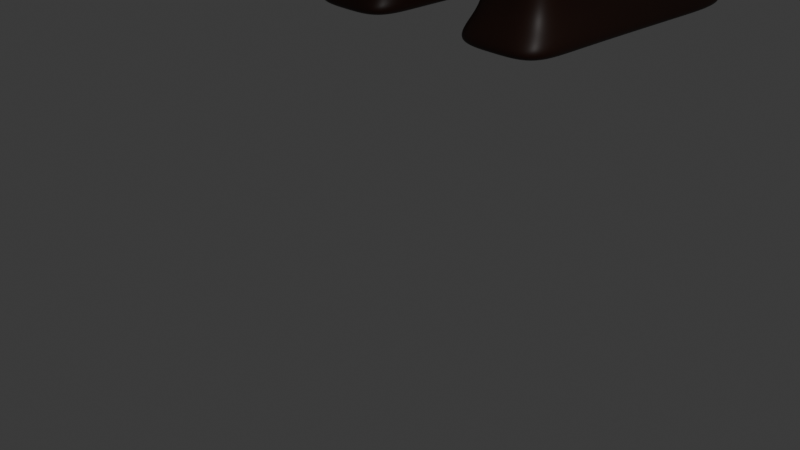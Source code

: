# Source: default_man_2.blend  (saved by Blender 5.2.45; exported with 4.5.12 LTS)
import bpy
from mathutils import Matrix  # noqa: F401  (used for matrix-valued properties, if any)

bpy.ops.wm.read_factory_settings(use_empty=True)
scene = bpy.context.scene
scene.name = 'Scene'

# ---- collections
col_collection = bpy.data.collections.new('Collection'); scene.collection.children.link(col_collection)

# ---- materials (node trees are filled in below, after node groups)
mat_material = bpy.data.materials.new('Material')
mat_material.alpha_threshold = 0.0
mat_material.use_backface_culling_lightprobe_volume = False
mat_material.roughness = 0.5
mat_material.line_color = (0.0, 0.0, 0.0, 1.0)
mat_material_001 = bpy.data.materials.new('Material.001')
mat_material_002 = bpy.data.materials.new('Material.002')
mat_material_003 = bpy.data.materials.new('Material.003')
mat_material_004 = bpy.data.materials.new('Material.004')
mat_material_005 = bpy.data.materials.new('Material.005')
mat_material_006 = bpy.data.materials.new('Material.006')
mat_material_007 = bpy.data.materials.new('Material.007')

# ---- material node trees
mat_material.use_nodes = True; mat_material.node_tree.nodes.clear()
_N = mat_material.node_tree.nodes; _L = mat_material.node_tree.links
n0 = _N.new('ShaderNodeOutputMaterial'); n0.name = 'Material Output'; n0.location = (200, 100)
n1 = _N.new('ShaderNodeBsdfPrincipled'); n1.name = 'Principled BSDF'; n1.location = (-200, 100)
n1.inputs[0].default_value = (0.6999, 0.6137, 0.1904, 1.0)
n1.inputs[10].default_value = 0.005
_L.new(n1.outputs[0], n0.inputs[0])
n0.is_active_output = True
mat_material_001.use_nodes = True; mat_material_001.node_tree.nodes.clear()
_N = mat_material_001.node_tree.nodes; _L = mat_material_001.node_tree.links
n0 = _N.new('ShaderNodeBsdfPrincipled'); n0.name = 'Principled BSDF'; n0.location = (-200, 100)
n0.inputs[0].default_value = (0.02474, 0.006544, 0.002259, 1.0)
n0.inputs[10].default_value = 0.005
n1 = _N.new('ShaderNodeOutputMaterial'); n1.name = 'Material Output'; n1.location = (200, 100)
_L.new(n0.outputs[0], n1.inputs[0])
n1.is_active_output = True
mat_material_002.use_nodes = True; mat_material_002.node_tree.nodes.clear()
_N = mat_material_002.node_tree.nodes; _L = mat_material_002.node_tree.links
n0 = _N.new('ShaderNodeBsdfPrincipled'); n0.name = 'Principled BSDF'; n0.location = (-200, 100)
n0.inputs[0].default_value = (0.0899, 0.004649, 0.01112, 1.0)
n0.inputs[10].default_value = 0.005
n1 = _N.new('ShaderNodeOutputMaterial'); n1.name = 'Material Output'; n1.location = (200, 100)
_L.new(n0.outputs[0], n1.inputs[0])
n1.is_active_output = True
mat_material_003.use_nodes = True; mat_material_003.node_tree.nodes.clear()
_N = mat_material_003.node_tree.nodes; _L = mat_material_003.node_tree.links
n0 = _N.new('ShaderNodeBsdfPrincipled'); n0.name = 'Principled BSDF'; n0.location = (-200, 100)
n0.inputs[0].default_value = (0.4443, 0.4458, 0.0149, 1.0)
n0.inputs[10].default_value = 0.005
n1 = _N.new('ShaderNodeOutputMaterial'); n1.name = 'Material Output'; n1.location = (200, 100)
_L.new(n0.outputs[0], n1.inputs[0])
n1.is_active_output = True
mat_material_004.use_nodes = True; mat_material_004.node_tree.nodes.clear()
_N = mat_material_004.node_tree.nodes; _L = mat_material_004.node_tree.links
n0 = _N.new('ShaderNodeBsdfPrincipled'); n0.name = 'Principled BSDF'; n0.location = (-200, 100)
n0.inputs[0].default_value = (0.0, 0.2157, 1.0, 1.0)
n0.inputs[10].default_value = 0.005
n1 = _N.new('ShaderNodeOutputMaterial'); n1.name = 'Material Output'; n1.location = (200, 100)
_L.new(n0.outputs[0], n1.inputs[0])
n1.is_active_output = True
mat_material_005.use_nodes = True; mat_material_005.node_tree.nodes.clear()
_N = mat_material_005.node_tree.nodes; _L = mat_material_005.node_tree.links
n0 = _N.new('ShaderNodeBsdfPrincipled'); n0.name = 'Principled BSDF'; n0.location = (-200, 100)
n0.inputs[0].default_value = (0.966, 0.966, 0.966, 1.0)
n0.inputs[10].default_value = 0.005
n1 = _N.new('ShaderNodeOutputMaterial'); n1.name = 'Material Output'; n1.location = (200, 100)
_L.new(n0.outputs[0], n1.inputs[0])
n1.is_active_output = True
mat_material_006.use_nodes = True; mat_material_006.node_tree.nodes.clear()
_N = mat_material_006.node_tree.nodes; _L = mat_material_006.node_tree.links
n0 = _N.new('ShaderNodeBsdfPrincipled'); n0.name = 'Principled BSDF'; n0.location = (-200, 100)
n0.inputs[0].default_value = (0.1172, 0.00506, 0.07611, 1.0)
n0.inputs[10].default_value = 0.005
n1 = _N.new('ShaderNodeOutputMaterial'); n1.name = 'Material Output'; n1.location = (200, 100)
_L.new(n0.outputs[0], n1.inputs[0])
n1.is_active_output = True
mat_material_007.use_nodes = True; mat_material_007.node_tree.nodes.clear()
_N = mat_material_007.node_tree.nodes; _L = mat_material_007.node_tree.links
n0 = _N.new('ShaderNodeBsdfPrincipled'); n0.name = 'Principled BSDF'; n0.location = (-200, 100)
n0.inputs[0].default_value = (0.0, 0.0, 0.0, 1.0)
n0.inputs[10].default_value = 0.005
n1 = _N.new('ShaderNodeOutputMaterial'); n1.name = 'Material Output'; n1.location = (200, 100)
_L.new(n0.outputs[0], n1.inputs[0])
n1.is_active_output = True

# ---- world
world_world = bpy.data.worlds.new('World'); scene.world = world_world
world_world.use_nodes = True; world_world.node_tree.nodes.clear()
_N = world_world.node_tree.nodes; _L = world_world.node_tree.links
n0 = _N.new('ShaderNodeOutputWorld'); n0.name = 'World Output'; n0.location = (200, 100)
n1 = _N.new('ShaderNodeBackground'); n1.name = 'Background'; n1.location = (-200, 100)
n1.inputs[0].default_value = (0.05088, 0.05088, 0.05088, 1.0)
_L.new(n1.outputs[0], n0.inputs[0])
n0.is_active_output = True
world_world.color = (0.05088, 0.05088, 0.05088)
world_world.sun_shadow_jitter_overblur = 0.0

# ---- cameras
cam_camera = bpy.data.cameras.new('Camera')
cam_camera.clip_end = 100.0
cam_camera.ortho_scale = 7.314

# ---- lights
light_light = bpy.data.lights.new('Light', 'POINT')
light_light.energy = 1000.0
light_light.shadow_soft_size = 0.1

# ---- meshes
me_cube = bpy.data.meshes.new('Cube')
me_cube.from_pydata([(-0.6051, 1.152, 0.7315), (-0.6051, 1.152, -0.7318), (-1.0, -0.06868, 0.9991), (-1.0, -0.06871, -1.001), (-1.378, -0.2893, 0.2748), (2.906, 1.209, 2.54), (-0.7414, 1.144, -0.456), (-0.6772, 1.143, -0.4967), (-0.2697, 1.146, -0.3384), (-0.2921, 1.147, -0.2954), (-1.0, 1.152, -1.0), (-1.0, 1.152, 0.9999), (-0.8542, 1.34, -1.033), (-0.8542, 1.34, 1.033), (-0.8542, 1.596, -1.033), (-0.8542, 1.596, 1.033), (-0.5118, 1.736, -0.6188), (-0.7877, -0.6377, 0.5803), (-0.5118, 1.736, 0.619), (-1.0, 0.9372, -1.0), (-0.2123, -0.6377, 0.5803), (-1.0, 0.9372, 0.9998), (-0.7877, -0.6377, -0.5819), (-0.2123, -0.6377, -0.5819), (-3.967, 1.108, 0.3791), (-3.967, 1.108, -0.3795), (-3.967, 0.9807, 0.3791), (-3.967, 0.9807, -0.3795), (-4.984, 1.093, 0.1605), (-4.984, 1.093, -0.1609), (-4.984, 0.996, 0.1605), (-4.984, 0.996, -0.1609), (-4.23, 0.9807, -0.3795), (-4.23, 1.108, -0.3795), (-4.23, 1.108, 0.3791), (-4.23, 0.9807, 0.3791), (-4.042, 1.093, -1.002), (-4.042, 0.9959, -1.002), (-4.155, 1.093, -1.002), (-4.155, 0.9959, -1.002), (3.576e-07, 1.152, -1.716), (3.576e-07, -0.1309, 1.154), (3.576e-07, -0.1177, -1.246), (3.576e-07, 1.152, 1.716), (3.576e-07, 1.152, -1.256), (3.576e-07, 1.152, 1.256), (3.576e-07, 1.34, -1.772), (3.576e-07, 1.34, 1.773), (3.576e-07, 1.596, -1.772), (3.576e-07, 1.596, 1.773), (3.576e-07, 1.736, -1.061), (3.576e-07, 1.736, 1.063), (3.576e-07, 1.012, -1.717), (3.576e-07, 1.012, 1.716), (-0.8832, -0.3401, -0.7746), (-0.8832, -0.3401, 0.7733), (-0.1168, -0.3401, 0.7733), (-0.1168, -0.3401, -0.7746), (-2.413, 0.9589, -0.6899), (-2.413, 0.959, 0.6894), (-2.413, 1.13, 0.6895), (-2.413, 1.13, -0.6898), (-2.633, 0.9616, 0.6518), (-2.193, 0.9563, 0.727), (-2.193, 0.9563, -0.7275), (-2.633, 0.9616, -0.6523), (-2.193, 1.133, -0.7274), (-2.633, 1.128, -0.6522), (-2.633, 1.128, 0.6519), (-2.193, 1.133, 0.7271), (-1.0, -0.06871, -1.001), (-1.0, -0.06868, 0.9991), (3.576e-07, -0.2266, 0.9993), (3.576e-07, -0.2266, -1.001), (-0.6922, -0.9353, -0.3892), (-0.6922, -0.9353, 0.3872), (-0.3078, -0.9353, 0.3872), (-0.3078, -0.9353, -0.3892), (-0.7914, -1.017, -0.3892), (-0.7914, -1.017, 0.6506), (-0.2086, -1.017, 0.6506), (-0.2086, -1.017, -0.3892), (0.2244, -0.9048, 2.593), (-0.6922, -0.969, -1.825), (-0.3078, -0.969, -1.825), (-0.7914, -1.017, -1.977), (-0.2086, -1.017, -1.977), (-0.1976, -0.5921, 0.6098), (-0.2269, -0.6833, 0.5507), (-0.7731, -0.6833, 0.5507), (-0.8024, -0.5921, 0.6098), (-0.7731, -0.6833, -0.5524), (-0.8024, -0.5922, -0.6114), (-0.1976, -0.5922, -0.6114), (-0.2269, -0.6833, -0.5524), (-1.0, 0.4342, -1.001), (-0.5, 1.152, -1.358), (-1.0, -0.0687, -0.0008697), (-1.0, 1.152, -0.0001419), (-0.5, -0.09981, 1.077), (-1.0, 1.045, 0.9998), (-0.3025, 1.152, -0.9937), (-0.6051, 1.152, -0.0001419), (-0.8025, 1.152, -0.866), (-0.8025, 1.152, 0.8657), (-0.4271, 1.34, -1.403), (-0.8542, 1.34, -6.282e-05), (-0.7296, 1.246, 0.8822), (-0.7296, 1.246, -0.8824), (-0.8542, 1.596, 4.494e-05), (-0.5, -0.6377, 0.5803), (-0.8542, 1.468, 1.033), (-0.8542, 1.468, -1.033), (-0.2559, 1.736, -0.8401), (-0.5118, 1.736, 0.000104), (-0.5, -0.6377, -0.5819), (-0.683, 1.666, 0.826), (-0.683, 1.666, -0.8258), (-1.0, 1.045, -1.0), (-1.0, 0.4343, 0.9994), (-0.2123, -0.6377, -0.0007987), (-0.5, 0.9744, -1.358), (-1.0, 0.9372, -0.0002469), (-0.7804, -0.6605, 0.5655), (-3.967, 1.108, -0.000196), (-3.967, 1.045, 0.3791), (-3.967, 1.045, -0.3795), (-3.967, 0.9807, -0.0001927), (-2.413, 1.13, -0.0001689), (-2.413, 0.9589, -0.0002199), (-2.523, 1.129, 0.6707), (-4.984, 1.093, -0.0002151), (-4.984, 1.045, 0.1605), (-4.984, 1.045, -0.1609), (-4.984, 0.996, -0.0001735), (-4.607, 0.9884, -0.2702), (-4.099, 1.108, -0.3795), (-4.099, 1.108, 0.3791), (-4.607, 0.9884, 0.2698), (-4.099, 0.9807, -0.3795), (-4.607, 1.101, -0.2702), (-4.607, 1.101, 0.2698), (-4.099, 0.9807, 0.3791), (-4.23, 1.045, 0.3791), (-4.23, 0.9807, -0.0001927), (-4.23, 1.108, -0.000196), (-4.23, 1.045, -0.3795), (-4.042, 1.045, -1.002), (-4.099, 1.093, -1.002), (-4.099, 0.9959, -1.002), (-4.155, 1.045, -1.002), (-4.005, 0.9883, -0.6907), (-4.005, 1.101, -0.6907), (-4.193, 1.101, -0.6907), (-4.193, 0.9883, -0.6907), (-0.5, -0.09321, -1.123), (-0.5, 1.152, 1.358), (-0.3025, 1.152, 0.9935), (-0.4271, 1.34, 1.403), (-0.4271, 1.596, 1.403), (-0.2559, 1.736, 0.8409), (-0.7804, -0.6605, -0.5671), (-0.5, 0.9745, 1.358), (3.576e-07, 1.082, 1.716), (3.576e-07, 1.082, -1.716), (3.576e-07, 1.666, -1.417), (3.576e-07, 1.736, 0.0007243), (3.576e-07, 1.468, 1.773), (3.576e-07, 1.468, -1.772), (3.576e-07, 1.666, 1.418), (3.576e-07, 1.246, 1.514), (3.576e-07, 1.246, -1.514), (3.576e-07, 1.152, 1.486), (3.576e-07, 1.152, -1.486), (3.576e-07, 0.447, -1.481), (3.576e-07, -0.1243, -0.046), (3.576e-07, 0.4404, 1.435), (-1.0, -0.0687, -0.0008697), (-0.5, -0.1476, 0.9992), (-0.5, -0.1476, -1.001), (3.576e-07, -0.2266, -0.0007222), (-1.0, -0.06868, 0.9991), (3.576e-07, -0.1788, 1.077), (3.576e-07, -0.1722, -1.123), (-1.0, -0.06871, -1.001), (-2.413, 1.045, 0.6895), (-2.303, 0.9576, -0.7087), (-2.303, 1.131, -0.7086), (-2.523, 0.9603, 0.6706), (-2.413, 1.045, -0.6899), (-2.523, 1.129, -0.671), (-2.633, 1.128, -0.0001722), (-2.303, 1.131, 0.7083), (-2.193, 1.133, -0.0001656), (-2.633, 1.045, 0.6518), (-2.303, 0.9576, 0.7082), (-2.193, 1.045, 0.7271), (-2.523, 0.9603, -0.6711), (-2.633, 1.045, -0.6522), (-2.193, 1.045, -0.7275), (-2.633, 0.9616, -0.0002166), (-2.193, 0.9563, -0.0002232), (-3.3, 0.9712, 0.5155), (-3.3, 1.118, 0.5155), (-1.596, 0.9467, -0.8639), (-1.596, 0.9468, 0.8634), (-3.3, 0.9711, -0.5159), (-1.596, 1.142, 0.8635), (-3.3, 1.118, -0.5159), (-1.596, 1.142, -0.8638), (-0.8832, -0.3401, -0.0006164), (-0.5, -0.3401, 0.7733), (-0.5, -0.3401, -0.7746), (-0.1168, -0.3401, -0.0006164), (-0.9416, -0.2044, -0.8877), (-0.9416, -0.2044, 0.8862), (-0.05838, -0.2833, 0.8863), (-0.05838, -0.2833, -0.8876), (-0.6922, -0.9353, -0.000981), (-0.5, -0.9353, 0.3872), (-0.5, -0.9353, -0.3892), (-0.3078, -0.9353, -0.000981), (-0.205, -0.6149, -0.5966), (-0.205, -0.6149, 0.5951), (-0.7877, -0.6377, -0.0007987), (-0.7914, -1.017, 0.1307), (-0.5, -1.017, 0.6506), (-0.5, -1.017, -0.3892), (-0.2086, -1.017, 0.1307), (-0.2582, -0.9763, -0.3892), (-0.7418, -0.9763, -0.3892), (-0.7418, -0.9763, 0.5189), (-0.2582, -0.9763, 0.5189), (-0.5, -0.969, -1.825), (-0.5, -1.017, -1.977), (-0.2582, -0.9931, -1.901), (-0.7418, -0.9931, -1.901), (-0.7914, -1.017, -1.183), (-0.2086, -1.017, -1.183), (-0.3078, -0.9522, -1.107), (-0.6922, -0.9522, -1.107), (-0.2196, -0.6605, -0.5671), (-0.5, -0.6833, -0.5524), (-0.795, -0.6149, -0.5966), (-0.5, -0.5922, -0.6114), (-0.2196, -0.6605, 0.5655), (-0.2269, -0.6833, -0.0008264), (-0.1976, -0.5922, -0.000771), (-0.7731, -0.6833, -0.0008264), (-0.795, -0.6149, 0.5951), (-0.8024, -0.5922, -0.000771), (-0.5, -0.6833, 0.5507), (-0.5, -0.5921, 0.6098), (-0.2673, -0.8093, -0.4708), (-0.2673, -0.8093, 0.469), (-0.1572, -0.4661, -0.693), (-0.1572, -0.4661, 0.6916), (-0.8428, -0.4661, 0.6916), (-0.7327, -0.8093, 0.469), (-0.7327, -0.8093, -0.4708), (-0.8428, -0.4661, -0.693), (-0.5, -0.4661, -0.693), (-0.5, -0.8093, -0.4708), (-0.8428, -0.4661, -0.0006937), (-0.7327, -0.8093, -0.0009037), (-0.5, -0.8093, 0.469), (-0.5, -0.4661, 0.6916), (-0.1572, -0.4661, -0.0006937), (-0.2673, -0.8093, -0.0009037), (-0.5, -0.6149, 0.5951), (-0.795, -0.6149, -0.0007848), (-0.205, -0.6149, -0.0007849), (-0.5, -0.6149, -0.5966), (-0.2582, -0.9847, -1.145), (-0.7418, -0.9847, -1.145), (-0.5, -0.9522, -1.107), (-0.5, -0.9931, -1.901), (-0.5, -0.9763, 0.5189), (-0.2582, -0.9763, 0.06486), (-0.7418, -0.9763, 0.06486), (-0.5, -1.017, 0.1307), (-0.5, -0.6605, 0.5655), (-0.7804, -0.6605, -0.0008125), (-0.5, -0.6605, -0.5671), (-0.5, -1.017, -1.183), (-0.05838, -0.2833, -0.0006693), (-0.5, -0.2439, -0.8877), (-0.5, -0.2439, 0.8863), (-0.9416, -0.2044, -0.000743), (-1.596, 1.142, -0.0001538), (-3.3, 1.118, -0.0001841), (-1.596, 1.045, -0.8638), (-3.3, 1.045, -0.5159), (-1.596, 1.045, 0.8634), (-3.3, 0.9711, -0.0002047), (-1.596, 0.9468, -0.0002351), (-3.3, 1.045, 0.5155), (-2.303, 0.9576, -0.0002215), (-2.303, 1.045, -0.7087), (-2.303, 1.045, 0.7083), (-2.303, 1.131, -0.0001673), (-2.523, 1.129, -0.0001706), (-1.0, -0.0687, -0.0008697), (-0.5, -0.1204, -1.062), (3.576e-07, -0.1755, -0.02336), (-0.5, 0.4406, -1.241), (-0.4013, 1.152, -1.176), (-0.3648, 1.246, 1.198), (-0.3415, 1.666, 1.122), (-0.4271, 1.468, 1.403), (-0.2559, 1.736, 0.0004141), (-0.5, 1.063, -1.358), (-4.193, 1.045, -0.6907), (-4.099, 0.9883, -0.6907), (-4.099, 1.101, -0.6907), (-4.099, 1.045, -1.002), (-4.005, 1.045, -0.6907), (-4.099, 1.108, -0.000196), (-4.099, 0.9807, -0.0001927), (-4.099, 1.045, 0.3791), (-4.607, 1.045, 0.2698), (-4.607, 0.9884, -0.0001831), (-4.607, 1.101, -0.0002055), (-4.984, 1.045, -0.0001943), (-2.523, 1.045, -0.671), (-2.523, 0.9603, -0.0002182), (-2.523, 1.045, 0.6707), (-4.607, 1.045, -0.2702), (-0.5, 1.063, 1.358), (-1.0, 0.4343, -0.0005583), (-0.3415, 1.666, -1.121), (-0.683, 1.666, 7.445e-05), (-0.2196, -0.6605, -0.0008126), (-0.3648, 1.246, -1.198), (-0.7296, 1.246, -0.0001023), (-0.8542, 1.468, -8.941e-06), (-0.4013, 1.152, 1.176), (-0.8025, 1.152, -0.0001419), (-0.5, -0.1237, 1.038), (-0.5, 0.4373, 1.217), (-1.0, 0.1207, -1.001), (3.576e-07, 0.09493, -1.335), (3.576e-07, 0.0842, 1.26), (-1.0, 0.1207, 0.9992), (-0.5, 0.1078, -1.168), (-1.0, 0.1207, -0.0007524), (-0.5, 0.1025, 1.129), (-0.3492, 1.499, -1.47), (-0.505, 1.499, -1.335), (-0.3706, 1.642, -1.217), (-0.505, 1.564, -1.335), (-0.3492, 1.564, -1.47), (-0.4271, 1.34, -1.403), (-0.2762, 1.596, -1.533), (-0.578, 1.596, -1.272), (-0.578, 1.468, -1.272), (-0.2762, 1.468, -1.533), (-0.3532, 1.499, -1.481), (-0.509, 1.499, -1.347), (-0.509, 1.564, -1.347), (-0.3532, 1.564, -1.481)], [], [(346, 343, 2, 99), (338, 181, 71, 178), (337, 103, 10, 98), (336, 104, 11, 156), (335, 111, 15, 109), (334, 107, 13, 106), (333, 108, 12, 105), (332, 241, 23, 120), (331, 116, 18, 114), (330, 117, 16, 113), (329, 119, 21, 122), (328, 100, 21, 162), (327, 135, 31, 133), (326, 188, 59, 185), (325, 197, 58, 129), (324, 190, 61, 189), (323, 132, 28, 131), (322, 140, 29, 131), (321, 138, 30, 134), (320, 141, 28, 132), (319, 137, 34, 143), (318, 142, 35, 144), (317, 136, 33, 145), (316, 151, 37, 147), (315, 149, 39, 150), (314, 152, 36, 148), (313, 154, 39, 149), (312, 153, 38, 150), (311, 164, 52, 121), (310, 160, 51, 166), (309, 167, 49, 159), (308, 169, 51, 160), (307, 170, 47, 158), (306, 173, 40, 96), (344, 341, 42, 155), (304, 182, 72, 180), (303, 183, 73, 179), (302, 184, 70, 177), (301, 130, 60, 128), (300, 192, 69, 193), (299, 195, 63, 196), (298, 187, 66, 199), (297, 186, 64, 201), (296, 203, 24, 125), (295, 205, 63, 201), (294, 202, 26, 127), (293, 207, 69, 196), (292, 206, 27, 126), (291, 204, 64, 199), (290, 208, 25, 124), (289, 209, 66, 193), (288, 215, 71, 177), (287, 216, 72, 178), (286, 214, 70, 179), (285, 217, 73, 180), (284, 237, 85, 234), (283, 161, 22, 115), (282, 123, 17, 224), (281, 245, 20, 110), (280, 226, 79, 225), (279, 230, 78, 225), (278, 232, 80, 228), (277, 231, 79, 226), (276, 235, 86, 234), (275, 239, 84, 233), (274, 240, 83, 236), (273, 238, 86, 235), (272, 243, 92, 244), (271, 222, 93, 247), (270, 249, 90, 250), (269, 223, 87, 252), (268, 254, 76, 221), (267, 256, 87, 247), (266, 257, 90, 252), (265, 258, 75, 219), (264, 259, 74, 218), (263, 260, 92, 250), (262, 253, 77, 220), (261, 255, 93, 244), (260, 261, 244, 92), (54, 212, 261, 260), (212, 57, 255, 261), (259, 262, 220, 74), (91, 242, 262, 259), (242, 94, 253, 262), (257, 263, 250, 90), (55, 210, 263, 257), (210, 54, 260, 263), (258, 264, 218, 75), (89, 248, 264, 258), (248, 91, 259, 264), (254, 265, 219, 76), (88, 251, 265, 254), (251, 89, 258, 265), (256, 266, 252, 87), (56, 211, 266, 256), (211, 55, 257, 266), (255, 267, 247, 93), (57, 213, 267, 255), (213, 56, 256, 267), (253, 268, 221, 77), (94, 246, 268, 253), (246, 88, 254, 268), (249, 269, 252, 90), (17, 110, 269, 249), (110, 20, 223, 269), (243, 270, 250, 92), (22, 224, 270, 243), (224, 17, 249, 270), (223, 271, 247, 87), (20, 120, 271, 223), (120, 23, 222, 271), (222, 272, 244, 93), (23, 115, 272, 222), (115, 22, 243, 272), (239, 273, 235, 84), (77, 229, 273, 239), (229, 81, 238, 273), (237, 274, 236, 85), (78, 230, 274, 237), (230, 74, 240, 274), (240, 275, 233, 83), (74, 220, 275, 240), (220, 77, 239, 275), (236, 276, 234, 85), (83, 233, 276, 236), (233, 84, 235, 276), (232, 277, 226, 80), (76, 219, 277, 232), (219, 75, 231, 277), (229, 278, 228, 81), (77, 221, 278, 229), (221, 76, 232, 278), (231, 279, 225, 79), (75, 218, 279, 231), (218, 74, 230, 279), (227, 280, 225, 78), (81, 228, 280, 227), (228, 80, 226, 280), (123, 281, 110, 17), (89, 251, 281, 123), (251, 88, 245, 281), (161, 282, 224, 22), (91, 248, 282, 161), (248, 89, 123, 282), (241, 283, 115, 23), (94, 242, 283, 241), (242, 91, 161, 283), (238, 284, 234, 86), (81, 227, 284, 238), (227, 78, 237, 284), (216, 285, 180, 72), (56, 213, 285, 216), (213, 57, 217, 285), (217, 286, 179, 73), (57, 212, 286, 217), (212, 54, 214, 286), (215, 287, 178, 71), (55, 211, 287, 215), (211, 56, 216, 287), (214, 288, 177, 70), (54, 210, 288, 214), (210, 55, 215, 288), (207, 289, 193, 69), (11, 98, 289, 207), (98, 10, 209, 289), (203, 290, 124, 24), (68, 191, 290, 203), (191, 67, 208, 290), (209, 291, 199, 66), (10, 118, 291, 209), (118, 19, 204, 291), (208, 292, 126, 25), (67, 198, 292, 208), (198, 65, 206, 292), (205, 293, 196, 63), (21, 100, 293, 205), (100, 11, 207, 293), (206, 294, 127, 27), (65, 200, 294, 206), (200, 62, 202, 294), (204, 295, 201, 64), (19, 122, 295, 204), (122, 21, 205, 295), (202, 296, 125, 26), (62, 194, 296, 202), (194, 68, 203, 296), (195, 297, 201, 63), (59, 129, 297, 195), (129, 58, 186, 297), (186, 298, 199, 64), (58, 189, 298, 186), (189, 61, 187, 298), (192, 299, 196, 69), (60, 185, 299, 192), (185, 59, 195, 299), (187, 300, 193, 66), (61, 128, 300, 187), (128, 60, 192, 300), (190, 301, 128, 61), (67, 191, 301, 190), (191, 68, 130, 301), (181, 302, 177, 71), (2, 97, 302, 181), (97, 3, 184, 302), (184, 303, 179, 70), (3, 155, 303, 184), (155, 42, 183, 303), (183, 304, 180, 73), (42, 175, 304, 183), (175, 41, 182, 304), (340, 344, 155, 3), (19, 121, 305, 95), (121, 52, 174, 305), (103, 306, 96, 10), (1, 101, 306, 103), (101, 44, 173, 306), (107, 307, 158, 13), (0, 157, 307, 107), (157, 45, 170, 307), (116, 308, 160, 18), (15, 159, 308, 116), (159, 49, 169, 308), (111, 309, 159, 15), (13, 158, 309, 111), (158, 47, 167, 309), (113, 310, 166, 50), (16, 114, 310, 113), (114, 18, 160, 310), (118, 311, 121, 19), (10, 96, 311, 118), (96, 40, 164, 311), (154, 312, 150, 39), (32, 146, 312, 154), (146, 33, 153, 312), (151, 313, 149, 37), (27, 139, 313, 151), (139, 32, 154, 313), (153, 314, 148, 38), (33, 136, 314, 153), (136, 25, 152, 314), (148, 315, 150, 38), (36, 147, 315, 148), (147, 37, 149, 315), (152, 316, 147, 36), (25, 126, 316, 152), (126, 27, 151, 316), (137, 317, 145, 34), (24, 124, 317, 137), (124, 25, 136, 317), (139, 318, 144, 32), (27, 127, 318, 139), (127, 26, 142, 318), (142, 319, 143, 35), (26, 125, 319, 142), (125, 24, 137, 319), (138, 320, 132, 30), (35, 143, 320, 138), (143, 34, 141, 320), (135, 321, 134, 31), (32, 144, 321, 135), (144, 35, 138, 321), (141, 322, 131, 28), (34, 145, 322, 141), (145, 33, 140, 322), (133, 323, 131, 29), (31, 134, 323, 133), (134, 30, 132, 323), (197, 324, 189, 58), (65, 198, 324, 197), (198, 67, 190, 324), (188, 325, 129, 59), (62, 200, 325, 188), (200, 65, 197, 325), (130, 326, 185, 60), (68, 194, 326, 130), (194, 62, 188, 326), (140, 327, 133, 29), (33, 146, 327, 140), (146, 32, 135, 327), (163, 328, 162, 53), (43, 156, 328, 163), (156, 11, 100, 328), (95, 329, 122, 19), (340, 345, 329, 95), (345, 343, 119, 329), (165, 330, 113, 50), (117, 331, 114, 16), (14, 109, 331, 117), (109, 15, 116, 331), (245, 332, 120, 20), (88, 246, 332, 245), (246, 94, 241, 332), (171, 333, 105, 46), (44, 101, 333, 171), (101, 1, 108, 333), (108, 334, 106, 12), (1, 102, 334, 108), (102, 0, 107, 334), (112, 335, 109, 14), (12, 106, 335, 112), (106, 13, 111, 335), (172, 336, 156, 43), (45, 157, 336, 172), (157, 0, 104, 336), (104, 337, 98, 11), (0, 102, 337, 104), (102, 1, 103, 337), (182, 338, 178, 72), (41, 99, 338, 182), (99, 2, 181, 338), (342, 346, 99, 41), (53, 162, 339, 176), (162, 21, 119, 339), (176, 339, 346, 342), (97, 2, 343, 345), (3, 97, 345, 340), (95, 305, 344, 340), (305, 174, 341, 344), (339, 119, 343, 346), (353, 354, 349), (355, 356, 352), (347, 351, 360, 357), (349, 354, 14, 117, 330), (168, 356, 353, 48), (48, 353, 349, 330, 165), (355, 112, 14, 354), (105, 12, 112, 355, 352), (46, 105, 352, 356, 168), (347, 348, 354, 353), (350, 351, 356, 355), (348, 350, 355, 354), (351, 347, 353, 356), (359, 358, 357, 360), (351, 350, 359, 360), (350, 348, 358, 359), (348, 347, 357, 358)])
me_cube.polygons.foreach_set('material_index', [2, 2, 2, 1, 0, 0, 0, 2, 6, 6, 1, 1, 0, 3, 3, 3, 0, 0, 0, 0, 0, 0, 0, 0, 0, 0, 0, 0, 3, 6, 0, 6, 0, 3, 2, 2, 2, 2, 3, 3, 3, 3, 3, 0, 3, 0, 3, 0, 3, 0, 3, 2, 2, 2, 2, 1, 2, 2, 2, 1, 1, 1, 1, 1, 1, 1, 1, 2, 2, 2, 2, 1, 2, 2, 1, 1, 2, 1, 2, 2, 2, 2, 1, 1, 1, 2, 2, 2, 1, 1, 1, 1, 1, 1, 2, 2, 2, 2, 2, 2, 1, 1, 1, 2, 2, 2, 2, 2, 2, 2, 2, 2, 2, 2, 2, 1, 1, 1, 1, 1, 1, 1, 1, 1, 1, 1, 1, 1, 1, 1, 1, 1, 1, 1, 1, 1, 1, 1, 1, 2, 2, 2, 2, 2, 2, 2, 2, 2, 1, 1, 1, 2, 2, 2, 2, 2, 2, 2, 2, 2, 2, 2, 2, 3, 3, 3, 0, 3, 3, 3, 3, 3, 0, 3, 3, 3, 3, 3, 0, 3, 3, 3, 3, 3, 0, 3, 3, 3, 3, 3, 3, 3, 3, 3, 3, 3, 3, 3, 3, 3, 3, 3, 2, 2, 2, 2, 2, 2, 2, 2, 2, 2, 1, 3, 1, 1, 3, 0, 0, 0, 6, 0, 0, 0, 0, 0, 6, 6, 6, 1, 1, 3, 0, 0, 0, 0, 0, 0, 0, 0, 0, 0, 0, 0, 0, 0, 0, 0, 0, 0, 0, 0, 0, 0, 0, 0, 0, 0, 0, 0, 0, 0, 0, 0, 0, 0, 0, 0, 3, 3, 3, 3, 3, 3, 3, 3, 3, 0, 0, 0, 1, 1, 1, 1, 3, 3, 6, 6, 0, 0, 2, 2, 2, 0, 0, 0, 0, 0, 0, 0, 0, 0, 1, 3, 1, 2, 2, 2, 2, 2, 2, 2, 1, 1, 3, 2, 2, 3, 3, 3, 0, 0, 5, 0, 0, 0, 0, 0, 0, 5, 5, 5, 5, 7, 5, 5, 5])
_uv = me_cube.uv_layers.new(name='UVMap')
_uv.uv.foreach_set('vector', [0.8125, 0.7106, 0.875, 0.7106, 0.875, 0.75, 0.8125, 0.75, 0.8125, 0.75, 0.875, 0.75, 0.875, 0.75, 0.8125, 0.75, 0.5, 0.2668, 0.3918, 0.2668, 0.375, 0.25, 0.5, 0.25, 0.6082, 0.3209, 0.6082, 0.2668, 0.625, 0.25, 0.625, 0.3125, 0.5, 0.2835, 0.5915, 0.2835, 0.5915, 0.2835, 0.5, 0.2835, 0.5, 0.2835, 0.5915, 0.2835, 0.5915, 0.2835, 0.5, 0.2835, 0.4085, 0.3293, 0.4085, 0.2835, 0.4085, 0.2835, 0.4085, 0.3293, 0.5, 0.8896, 0.3896, 0.8896, 0.3896, 0.8896, 0.5, 0.8896, 0.5, 0.2835, 0.5915, 0.2835, 0.5915, 0.2835, 0.5, 0.2835, 0.4085, 0.3293, 0.4085, 0.2835, 0.4085, 0.2835, 0.4085, 0.3293, 0.5, 0.1045, 0.625, 0.1045, 0.625, 0.2091, 0.5, 0.2091, 0.8125, 0.5205, 0.875, 0.5205, 0.875, 0.5409, 0.8125, 0.5409, 0.125, 0.5205, 0.125, 0.5409, 0.125, 0.5409, 0.125, 0.5205, 0.875, 0.5205, 0.875, 0.5409, 0.875, 0.5409, 0.875, 0.5205, 0.5, 0.2091, 0.375, 0.2091, 0.375, 0.2091, 0.5, 0.2091, 0.125, 0.5205, 0.125, 0.5, 0.125, 0.5, 0.125, 0.5205, 0.5, 0.2295, 0.625, 0.2295, 0.625, 0.25, 0.5, 0.25, 0.5, 0.25, 0.375, 0.25, 0.375, 0.25, 0.5, 0.25, 0.5, 0.2091, 0.625, 0.2091, 0.625, 0.2091, 0.5, 0.2091, 0.875, 0.5205, 0.875, 0.5, 0.875, 0.5, 0.875, 0.5205, 0.875, 0.5205, 0.875, 0.5, 0.875, 0.5, 0.875, 0.5205, 0.5, 0.2091, 0.625, 0.2091, 0.625, 0.2091, 0.5, 0.2091, 0.5, 0.25, 0.375, 0.25, 0.375, 0.25, 0.5, 0.25, 0.125, 0.5205, 0.125, 0.5409, 0.125, 0.5409, 0.125, 0.5205, 0.125, 0.5205, 0.125, 0.5409, 0.125, 0.5409, 0.125, 0.5205, 0.375, 0.25, 0.375, 0.25, 0.375, 0.25, 0.375, 0.25, 0.375, 0.2091, 0.375, 0.2091, 0.375, 0.2091, 0.375, 0.2091, 0.125, 0.5205, 0.125, 0.5, 0.125, 0.5, 0.125, 0.5205, 0.1875, 0.5205, 0.25, 0.5205, 0.25, 0.5409, 0.1875, 0.5409, 0.5, 0.3293, 0.5915, 0.3293, 0.5915, 0.375, 0.5, 0.375, 0.5915, 0.3293, 0.5915, 0.375, 0.5915, 0.375, 0.5915, 0.3293, 0.5915, 0.3293, 0.5915, 0.375, 0.5915, 0.375, 0.5915, 0.3293, 0.5915, 0.3293, 0.5915, 0.375, 0.5915, 0.375, 0.5915, 0.3293, 0.3918, 0.3209, 0.3918, 0.375, 0.375, 0.375, 0.375, 0.3125, 0.1875, 0.7106, 0.25, 0.7106, 0.25, 0.75, 0.1875, 0.75, 0.0, 0.0, 0.0, 0.0, 0.0, 0.0, 0.0, 0.0, 0.1875, 0.75, 0.25, 0.75, 0.25, 0.75, 0.1875, 0.75, 0.0, 0.0, 0.0, 0.0, 0.0, 0.0, 0.0, 0.0, 0.5, 0.25, 0.625, 0.25, 0.625, 0.25, 0.5, 0.25, 0.5, 0.25, 0.625, 0.25, 0.625, 0.25, 0.5, 0.25, 0.875, 0.5205, 0.875, 0.5409, 0.875, 0.5409, 0.875, 0.5205, 0.125, 0.5205, 0.125, 0.5, 0.125, 0.5, 0.125, 0.5205, 0.5, 0.2091, 0.375, 0.2091, 0.375, 0.2091, 0.5, 0.2091, 0.875, 0.5205, 0.875, 0.5, 0.875, 0.5, 0.875, 0.5205, 0.5, 0.2091, 0.625, 0.2091, 0.625, 0.2091, 0.5, 0.2091, 0.5, 0.2091, 0.625, 0.2091, 0.625, 0.2091, 0.5, 0.2091, 0.875, 0.5205, 0.875, 0.5, 0.875, 0.5, 0.875, 0.5205, 0.125, 0.5205, 0.125, 0.5409, 0.125, 0.5409, 0.125, 0.5205, 0.125, 0.5205, 0.125, 0.5409, 0.125, 0.5409, 0.125, 0.5205, 0.5, 0.25, 0.375, 0.25, 0.375, 0.25, 0.5, 0.25, 0.5, 0.25, 0.375, 0.25, 0.375, 0.25, 0.5, 0.25, 0.5, 0.9927, 0.6177, 0.9927, 0.625, 1.0, 0.5, 1.0, 0.6177, 0.9375, 0.6177, 0.8823, 0.625, 0.875, 0.625, 0.9375, 0.3823, 0.9375, 0.3823, 0.9927, 0.375, 1.0, 0.375, 0.9375, 0.5, 0.8823, 0.3823, 0.8823, 0.375, 0.875, 0.5, 0.875, 0.3896, 0.9375, 0.3896, 0.9854, 0.3896, 0.9854, 0.3896, 0.9375, 0.3896, 0.9375, 0.3896, 0.9854, 0.3896, 0.9854, 0.3896, 0.9375, 0.5, 0.9854, 0.6104, 0.9854, 0.6104, 0.9854, 0.5, 0.9854, 0.6104, 0.9375, 0.6104, 0.8896, 0.6104, 0.8896, 0.6104, 0.9375, 0.5, 0.9375, 0.6104, 0.9375, 0.6104, 0.9854, 0.5, 0.9854, 0.5, 0.9854, 0.3896, 0.9854, 0.3896, 0.9854, 0.5, 0.9854, 0.5, 0.8896, 0.6104, 0.8896, 0.6104, 0.8896, 0.5, 0.8896, 0.6104, 0.9375, 0.6104, 0.9854, 0.6104, 0.9854, 0.6104, 0.9375, 0.3896, 0.9375, 0.3896, 0.8896, 0.3896, 0.8896, 0.3896, 0.9375, 0.3896, 0.9375, 0.3896, 0.8896, 0.3896, 0.8896, 0.3896, 0.9375, 0.3896, 0.9854, 0.3896, 0.9854, 0.3896, 0.9854, 0.3896, 0.9854, 0.3896, 0.8896, 0.3896, 0.8896, 0.3896, 0.8896, 0.3896, 0.8896, 0.3896, 0.9375, 0.3896, 0.9854, 0.3896, 0.9854, 0.3896, 0.9375, 0.5, 0.8896, 0.3896, 0.8896, 0.3896, 0.8896, 0.5, 0.8896, 0.5, 0.9854, 0.6104, 0.9854, 0.6104, 0.9854, 0.5, 0.9854, 0.6104, 0.9375, 0.6104, 0.8896, 0.6104, 0.8896, 0.6104, 0.9375, 0.5, 0.8896, 0.6104, 0.8896, 0.6104, 0.8896, 0.5, 0.8896, 0.5, 0.8896, 0.6104, 0.8896, 0.6104, 0.8896, 0.5, 0.8896, 0.6104, 0.9375, 0.6104, 0.9854, 0.6104, 0.9854, 0.6104, 0.9375, 0.6104, 0.9375, 0.6104, 0.9854, 0.6104, 0.9854, 0.6104, 0.9375, 0.5, 0.9854, 0.3896, 0.9854, 0.3896, 0.9854, 0.5, 0.9854, 0.5, 0.9854, 0.3896, 0.9854, 0.3896, 0.9854, 0.5, 0.9854, 0.3896, 0.9375, 0.3896, 0.8896, 0.3896, 0.8896, 0.3896, 0.9375, 0.3896, 0.9375, 0.3896, 0.8896, 0.3896, 0.8896, 0.3896, 0.9375, 0.3896, 0.9854, 0.3896, 0.9375, 0.3896, 0.9375, 0.3896, 0.9854, 0.3896, 0.9854, 0.3896, 0.9375, 0.3896, 0.9375, 0.3896, 0.9854, 0.3896, 0.9375, 0.3896, 0.8896, 0.3896, 0.8896, 0.3896, 0.9375, 0.3896, 0.9854, 0.3896, 0.9375, 0.3896, 0.9375, 0.3896, 0.9854, 0.3896, 0.9854, 0.3896, 0.9375, 0.3896, 0.9375, 0.3896, 0.9854, 0.3896, 0.9375, 0.3896, 0.8896, 0.3896, 0.8896, 0.3896, 0.9375, 0.6104, 0.9854, 0.5, 0.9854, 0.5, 0.9854, 0.6104, 0.9854, 0.6104, 0.9854, 0.5, 0.9854, 0.5, 0.9854, 0.6104, 0.9854, 0.5, 0.9854, 0.3896, 0.9854, 0.3896, 0.9854, 0.5, 0.9854, 0.6104, 0.9854, 0.5, 0.9854, 0.5, 0.9854, 0.6104, 0.9854, 0.6104, 0.9854, 0.5, 0.9854, 0.5, 0.9854, 0.6104, 0.9854, 0.5, 0.9854, 0.3896, 0.9854, 0.3896, 0.9854, 0.5, 0.9854, 0.6104, 0.8896, 0.6104, 0.9375, 0.6104, 0.9375, 0.6104, 0.8896, 0.6104, 0.8896, 0.6104, 0.9375, 0.6104, 0.9375, 0.6104, 0.8896, 0.6104, 0.9375, 0.6104, 0.9854, 0.6104, 0.9854, 0.6104, 0.9375, 0.6104, 0.8896, 0.6104, 0.9375, 0.6104, 0.9375, 0.6104, 0.8896, 0.6104, 0.8896, 0.6104, 0.9375, 0.6104, 0.9375, 0.6104, 0.8896, 0.6104, 0.9375, 0.6104, 0.9854, 0.6104, 0.9854, 0.6104, 0.9375, 0.3896, 0.8896, 0.5, 0.8896, 0.5, 0.8896, 0.3896, 0.8896, 0.3896, 0.8896, 0.5, 0.8896, 0.5, 0.8896, 0.3896, 0.8896, 0.5, 0.8896, 0.6104, 0.8896, 0.6104, 0.8896, 0.5, 0.8896, 0.3896, 0.8896, 0.5, 0.8896, 0.5, 0.8896, 0.3896, 0.8896, 0.3896, 0.8896, 0.5, 0.8896, 0.5, 0.8896, 0.3896, 0.8896, 0.5, 0.8896, 0.6104, 0.8896, 0.6104, 0.8896, 0.5, 0.8896, 0.6104, 0.9854, 0.6104, 0.9375, 0.6104, 0.9375, 0.6104, 0.9854, 0.6104, 0.9854, 0.6104, 0.9375, 0.6104, 0.9375, 0.6104, 0.9854, 0.6104, 0.9375, 0.6104, 0.8896, 0.6104, 0.8896, 0.6104, 0.9375, 0.3896, 0.9854, 0.5, 0.9854, 0.5, 0.9854, 0.3896, 0.9854, 0.3896, 0.9854, 0.5, 0.9854, 0.5, 0.9854, 0.3896, 0.9854, 0.5, 0.9854, 0.6104, 0.9854, 0.6104, 0.9854, 0.5, 0.9854, 0.6104, 0.8896, 0.5, 0.8896, 0.5, 0.8896, 0.6104, 0.8896, 0.6104, 0.8896, 0.5, 0.8896, 0.5, 0.8896, 0.6104, 0.8896, 0.5, 0.8896, 0.3896, 0.8896, 0.3896, 0.8896, 0.5, 0.8896, 0.3896, 0.8896, 0.3896, 0.9375, 0.3896, 0.9375, 0.3896, 0.8896, 0.3896, 0.8896, 0.3896, 0.9375, 0.3896, 0.9375, 0.3896, 0.8896, 0.3896, 0.9375, 0.3896, 0.9854, 0.3896, 0.9854, 0.3896, 0.9375, 0.3896, 0.8896, 0.3896, 0.8896, 0.3896, 0.8896, 0.3896, 0.8896, 0.3896, 0.8896, 0.3896, 0.8896, 0.3896, 0.8896, 0.3896, 0.8896, 0.3896, 0.8896, 0.3896, 0.8896, 0.3896, 0.8896, 0.3896, 0.8896, 0.3896, 0.9854, 0.3896, 0.9854, 0.3896, 0.9854, 0.3896, 0.9854, 0.3896, 0.9854, 0.3896, 0.9854, 0.3896, 0.9854, 0.3896, 0.9854, 0.3896, 0.9854, 0.3896, 0.9854, 0.3896, 0.9854, 0.3896, 0.9854, 0.3896, 0.9854, 0.3896, 0.9375, 0.3896, 0.9375, 0.3896, 0.9854, 0.3896, 0.9854, 0.3896, 0.9375, 0.3896, 0.9375, 0.3896, 0.9854, 0.3896, 0.9375, 0.3896, 0.8896, 0.3896, 0.8896, 0.3896, 0.9375, 0.3896, 0.9854, 0.3896, 0.9375, 0.3896, 0.9375, 0.3896, 0.9854, 0.3896, 0.9854, 0.3896, 0.9375, 0.3896, 0.9375, 0.3896, 0.9854, 0.3896, 0.9375, 0.3896, 0.8896, 0.3896, 0.8896, 0.3896, 0.9375, 0.6104, 0.8896, 0.6104, 0.9375, 0.6104, 0.9375, 0.6104, 0.8896, 0.6104, 0.8896, 0.6104, 0.9375, 0.6104, 0.9375, 0.6104, 0.8896, 0.6104, 0.9375, 0.6104, 0.9854, 0.6104, 0.9854, 0.6104, 0.9375, 0.3896, 0.8896, 0.5, 0.8896, 0.5, 0.8896, 0.3896, 0.8896, 0.3896, 0.8896, 0.5, 0.8896, 0.5, 0.8896, 0.3896, 0.8896, 0.5, 0.8896, 0.6104, 0.8896, 0.6104, 0.8896, 0.5, 0.8896, 0.6104, 0.9854, 0.5, 0.9854, 0.5, 0.9854, 0.6104, 0.9854, 0.6104, 0.9854, 0.5, 0.9854, 0.5, 0.9854, 0.6104, 0.9854, 0.5, 0.9854, 0.3896, 0.9854, 0.3896, 0.9854, 0.5, 0.9854, 0.3896, 0.9375, 0.5, 0.9375, 0.5, 0.9854, 0.3896, 0.9854, 0.3896, 0.8896, 0.5, 0.8896, 0.5, 0.9375, 0.3896, 0.9375, 0.5, 0.8896, 0.6104, 0.8896, 0.6104, 0.9375, 0.5, 0.9375, 0.6104, 0.9854, 0.6104, 0.9375, 0.6104, 0.9375, 0.6104, 0.9854, 0.6104, 0.9854, 0.6104, 0.9375, 0.6104, 0.9375, 0.6104, 0.9854, 0.6104, 0.9375, 0.6104, 0.8896, 0.6104, 0.8896, 0.6104, 0.9375, 0.3896, 0.9854, 0.5, 0.9854, 0.5, 0.9854, 0.3896, 0.9854, 0.3896, 0.9854, 0.5, 0.9854, 0.5, 0.9854, 0.3896, 0.9854, 0.5, 0.9854, 0.6104, 0.9854, 0.6104, 0.9854, 0.5, 0.9854, 0.3896, 0.8896, 0.3896, 0.9375, 0.3896, 0.9375, 0.3896, 0.8896, 0.3896, 0.8896, 0.3896, 0.9375, 0.3896, 0.9375, 0.3896, 0.8896, 0.3896, 0.9375, 0.3896, 0.9854, 0.3896, 0.9854, 0.3896, 0.9375, 0.3896, 0.8896, 0.3896, 0.9375, 0.3896, 0.9375, 0.3896, 0.8896, 0.3896, 0.8896, 0.3896, 0.9375, 0.3896, 0.9375, 0.3896, 0.8896, 0.3896, 0.9375, 0.3896, 0.9854, 0.3896, 0.9854, 0.3896, 0.9375, 0.6177, 0.8823, 0.5, 0.8823, 0.5, 0.875, 0.625, 0.875, 0.6104, 0.8896, 0.5, 0.8896, 0.5, 0.8823, 0.6177, 0.8823, 0.5, 0.8896, 0.3896, 0.8896, 0.3823, 0.8823, 0.5, 0.8823, 0.3823, 0.8823, 0.3823, 0.9375, 0.375, 0.9375, 0.375, 0.875, 0.3896, 0.8896, 0.3896, 0.9375, 0.3823, 0.9375, 0.3823, 0.8823, 0.3896, 0.9375, 0.3896, 0.9854, 0.3823, 0.9927, 0.3823, 0.9375, 0.6177, 0.9927, 0.6177, 0.9375, 0.625, 0.9375, 0.625, 1.0, 0.6104, 0.9854, 0.6104, 0.9375, 0.6177, 0.9375, 0.6177, 0.9927, 0.6104, 0.9375, 0.6104, 0.8896, 0.6177, 0.8823, 0.6177, 0.9375, 0.3823, 0.9927, 0.5, 0.9927, 0.5, 1.0, 0.375, 1.0, 0.3896, 0.9854, 0.5, 0.9854, 0.5, 0.9927, 0.3823, 0.9927, 0.5, 0.9854, 0.6104, 0.9854, 0.6177, 0.9927, 0.5, 0.9927, 0.625, 0.25, 0.5, 0.25, 0.5, 0.25, 0.625, 0.25, 0.625, 0.25, 0.5, 0.25, 0.5, 0.25, 0.625, 0.25, 0.5, 0.25, 0.375, 0.25, 0.375, 0.25, 0.5, 0.25, 0.625, 0.25, 0.5, 0.25, 0.5, 0.25, 0.625, 0.25, 0.625, 0.25, 0.5, 0.25, 0.5, 0.25, 0.625, 0.25, 0.5, 0.25, 0.375, 0.25, 0.375, 0.25, 0.5, 0.25, 0.125, 0.5, 0.125, 0.5205, 0.125, 0.5205, 0.125, 0.5, 0.125, 0.5, 0.125, 0.5205, 0.125, 0.5205, 0.125, 0.5, 0.125, 0.5205, 0.125, 0.5409, 0.125, 0.5409, 0.125, 0.5205, 0.125, 0.5, 0.125, 0.5205, 0.125, 0.5205, 0.125, 0.5, 0.125, 0.5, 0.125, 0.5205, 0.125, 0.5205, 0.125, 0.5, 0.125, 0.5205, 0.125, 0.5409, 0.125, 0.5409, 0.125, 0.5205, 0.875, 0.5409, 0.875, 0.5205, 0.875, 0.5205, 0.875, 0.5409, 0.875, 0.5409, 0.875, 0.5205, 0.875, 0.5205, 0.875, 0.5409, 0.875, 0.5205, 0.875, 0.5, 0.875, 0.5, 0.875, 0.5205, 0.375, 0.2091, 0.5, 0.2091, 0.5, 0.2091, 0.375, 0.2091, 0.375, 0.2091, 0.5, 0.2091, 0.5, 0.2091, 0.375, 0.2091, 0.5, 0.2091, 0.625, 0.2091, 0.625, 0.2091, 0.5, 0.2091, 0.375, 0.2091, 0.5, 0.2091, 0.5, 0.2091, 0.375, 0.2091, 0.375, 0.2091, 0.5, 0.2091, 0.5, 0.2091, 0.375, 0.2091, 0.5, 0.2091, 0.625, 0.2091, 0.625, 0.2091, 0.5, 0.2091, 0.875, 0.5409, 0.875, 0.5205, 0.875, 0.5205, 0.875, 0.5409, 0.875, 0.5409, 0.875, 0.5205, 0.875, 0.5205, 0.875, 0.5409, 0.875, 0.5205, 0.875, 0.5, 0.875, 0.5, 0.875, 0.5205, 0.625, 0.2091, 0.5, 0.2091, 0.5, 0.2091, 0.625, 0.2091, 0.625, 0.2091, 0.5, 0.2091, 0.5, 0.2091, 0.625, 0.2091, 0.5, 0.2091, 0.375, 0.2091, 0.375, 0.2091, 0.5, 0.2091, 0.125, 0.5409, 0.125, 0.5205, 0.125, 0.5205, 0.125, 0.5409, 0.125, 0.5409, 0.125, 0.5205, 0.125, 0.5205, 0.125, 0.5409, 0.125, 0.5205, 0.125, 0.5, 0.125, 0.5, 0.125, 0.5205, 0.875, 0.5, 0.875, 0.5205, 0.875, 0.5205, 0.875, 0.5, 0.875, 0.5, 0.875, 0.5205, 0.875, 0.5205, 0.875, 0.5, 0.875, 0.5205, 0.875, 0.5409, 0.875, 0.5409, 0.875, 0.5205, 0.375, 0.25, 0.5, 0.25, 0.5, 0.25, 0.375, 0.25, 0.375, 0.25, 0.5, 0.25, 0.5, 0.25, 0.375, 0.25, 0.5, 0.25, 0.625, 0.25, 0.625, 0.25, 0.5, 0.25, 0.375, 0.25, 0.5, 0.25, 0.5, 0.25, 0.375, 0.25, 0.375, 0.25, 0.5, 0.25, 0.5, 0.25, 0.375, 0.25, 0.5, 0.25, 0.625, 0.25, 0.625, 0.25, 0.5, 0.25, 0.0, 0.0, 0.0, 0.0, 0.0, 0.0, 0.0, 0.0, 0.0, 0.0, 0.0, 0.0, 0.0, 0.0, 0.0, 0.0, 0.0, 0.0, 0.0, 0.0, 0.0, 0.0, 0.0, 0.0, 0.125, 0.75, 0.1875, 0.75, 0.1875, 0.75, 0.125, 0.75, 0.125, 0.75, 0.1875, 0.75, 0.1875, 0.75, 0.125, 0.75, 0.1875, 0.75, 0.25, 0.75, 0.25, 0.75, 0.1875, 0.75, 0.0, 0.0, 0.0, 0.0, 0.0, 0.0, 0.0, 0.0, 0.0, 0.0, 0.0, 0.0, 0.0, 0.0, 0.0, 0.0, 0.0, 0.0, 0.0, 0.0, 0.0, 0.0, 0.0, 0.0, 0.125, 0.7106, 0.1875, 0.7106, 0.1875, 0.75, 0.125, 0.75, 0.125, 0.5409, 0.1875, 0.5409, 0.1875, 0.6455, 0.125, 0.6455, 0.1875, 0.5409, 0.25, 0.5409, 0.25, 0.6455, 0.1875, 0.6455, 0.3918, 0.2668, 0.3918, 0.3209, 0.375, 0.3125, 0.375, 0.25, 0.4085, 0.2835, 0.4085, 0.3293, 0.3918, 0.3209, 0.3918, 0.2668, 0.4085, 0.3293, 0.4085, 0.375, 0.3918, 0.375, 0.3918, 0.3209, 0.5915, 0.2835, 0.5915, 0.3293, 0.5915, 0.3293, 0.5915, 0.2835, 0.5915, 0.2835, 0.5915, 0.3293, 0.5915, 0.3293, 0.5915, 0.2835, 0.5915, 0.3293, 0.5915, 0.375, 0.5915, 0.375, 0.5915, 0.3293, 0.5915, 0.2835, 0.5915, 0.3293, 0.5915, 0.3293, 0.5915, 0.2835, 0.5915, 0.2835, 0.5915, 0.3293, 0.5915, 0.3293, 0.5915, 0.2835, 0.5915, 0.3293, 0.5915, 0.375, 0.5915, 0.375, 0.5915, 0.3293, 0.5915, 0.2835, 0.5915, 0.3293, 0.5915, 0.3293, 0.5915, 0.2835, 0.5915, 0.2835, 0.5915, 0.3293, 0.5915, 0.3293, 0.5915, 0.2835, 0.5915, 0.3293, 0.5915, 0.375, 0.5915, 0.375, 0.5915, 0.3293, 0.4085, 0.3293, 0.5, 0.3293, 0.5, 0.375, 0.4085, 0.375, 0.4085, 0.2835, 0.5, 0.2835, 0.5, 0.3293, 0.4085, 0.3293, 0.5, 0.2835, 0.5915, 0.2835, 0.5915, 0.3293, 0.5, 0.3293, 0.125, 0.5205, 0.1875, 0.5205, 0.1875, 0.5409, 0.125, 0.5409, 0.125, 0.5, 0.1875, 0.5, 0.1875, 0.5205, 0.125, 0.5205, 0.1875, 0.5, 0.25, 0.5, 0.25, 0.5205, 0.1875, 0.5205, 0.125, 0.5409, 0.125, 0.5205, 0.125, 0.5205, 0.125, 0.5409, 0.125, 0.5409, 0.125, 0.5205, 0.125, 0.5205, 0.125, 0.5409, 0.125, 0.5205, 0.125, 0.5, 0.125, 0.5, 0.125, 0.5205, 0.375, 0.2091, 0.375, 0.2091, 0.375, 0.2091, 0.375, 0.2091, 0.375, 0.2091, 0.375, 0.2091, 0.375, 0.2091, 0.375, 0.2091, 0.375, 0.2091, 0.375, 0.2091, 0.375, 0.2091, 0.375, 0.2091, 0.375, 0.25, 0.375, 0.25, 0.375, 0.25, 0.375, 0.25, 0.375, 0.25, 0.375, 0.25, 0.375, 0.25, 0.375, 0.25, 0.375, 0.25, 0.375, 0.25, 0.375, 0.25, 0.375, 0.25, 0.125, 0.5, 0.125, 0.5205, 0.125, 0.5205, 0.125, 0.5, 0.125, 0.5, 0.125, 0.5205, 0.125, 0.5205, 0.125, 0.5, 0.125, 0.5205, 0.125, 0.5409, 0.125, 0.5409, 0.125, 0.5205, 0.125, 0.5, 0.125, 0.5205, 0.125, 0.5205, 0.125, 0.5, 0.125, 0.5, 0.125, 0.5205, 0.125, 0.5205, 0.125, 0.5, 0.125, 0.5205, 0.125, 0.5409, 0.125, 0.5409, 0.125, 0.5205, 0.625, 0.25, 0.5, 0.25, 0.5, 0.25, 0.625, 0.25, 0.625, 0.25, 0.5, 0.25, 0.5, 0.25, 0.625, 0.25, 0.5, 0.25, 0.375, 0.25, 0.375, 0.25, 0.5, 0.25, 0.375, 0.2091, 0.5, 0.2091, 0.5, 0.2091, 0.375, 0.2091, 0.375, 0.2091, 0.5, 0.2091, 0.5, 0.2091, 0.375, 0.2091, 0.5, 0.2091, 0.625, 0.2091, 0.625, 0.2091, 0.5, 0.2091, 0.875, 0.5409, 0.875, 0.5205, 0.875, 0.5205, 0.875, 0.5409, 0.875, 0.5409, 0.875, 0.5205, 0.875, 0.5205, 0.875, 0.5409, 0.875, 0.5205, 0.875, 0.5, 0.875, 0.5, 0.875, 0.5205, 0.875, 0.5409, 0.875, 0.5205, 0.875, 0.5205, 0.875, 0.5409, 0.875, 0.5409, 0.875, 0.5205, 0.875, 0.5205, 0.875, 0.5409, 0.875, 0.5205, 0.875, 0.5, 0.875, 0.5, 0.875, 0.5205, 0.375, 0.2091, 0.5, 0.2091, 0.5, 0.2091, 0.375, 0.2091, 0.375, 0.2091, 0.5, 0.2091, 0.5, 0.2091, 0.375, 0.2091, 0.5, 0.2091, 0.625, 0.2091, 0.625, 0.2091, 0.5, 0.2091, 0.625, 0.25, 0.5, 0.25, 0.5, 0.25, 0.625, 0.25, 0.625, 0.25, 0.5, 0.25, 0.5, 0.25, 0.625, 0.25, 0.5, 0.25, 0.375, 0.25, 0.375, 0.25, 0.5, 0.25, 0.375, 0.2295, 0.5, 0.2295, 0.5, 0.25, 0.375, 0.25, 0.375, 0.2091, 0.5, 0.2091, 0.5, 0.2295, 0.375, 0.2295, 0.5, 0.2091, 0.625, 0.2091, 0.625, 0.2295, 0.5, 0.2295, 0.125, 0.5409, 0.125, 0.5205, 0.125, 0.5205, 0.125, 0.5409, 0.125, 0.5409, 0.125, 0.5205, 0.125, 0.5205, 0.125, 0.5409, 0.125, 0.5205, 0.125, 0.5, 0.125, 0.5, 0.125, 0.5205, 0.625, 0.2091, 0.5, 0.2091, 0.5, 0.2091, 0.625, 0.2091, 0.625, 0.2091, 0.5, 0.2091, 0.5, 0.2091, 0.625, 0.2091, 0.5, 0.2091, 0.375, 0.2091, 0.375, 0.2091, 0.5, 0.2091, 0.875, 0.5, 0.875, 0.5205, 0.875, 0.5205, 0.875, 0.5, 0.875, 0.5, 0.875, 0.5205, 0.875, 0.5205, 0.875, 0.5, 0.875, 0.5205, 0.875, 0.5409, 0.875, 0.5409, 0.875, 0.5205, 0.125, 0.5, 0.125, 0.5205, 0.125, 0.5205, 0.125, 0.5, 0.125, 0.5, 0.125, 0.5205, 0.125, 0.5205, 0.125, 0.5, 0.125, 0.5205, 0.125, 0.5409, 0.125, 0.5409, 0.125, 0.5205, 0.75, 0.5205, 0.8125, 0.5205, 0.8125, 0.5409, 0.75, 0.5409, 0.75, 0.5, 0.8125, 0.5, 0.8125, 0.5205, 0.75, 0.5205, 0.8125, 0.5, 0.875, 0.5, 0.875, 0.5205, 0.8125, 0.5205, 0.375, 0.1045, 0.5, 0.1045, 0.5, 0.2091, 0.375, 0.2091, 0.375, 0.03937, 0.5, 0.03937, 0.5, 0.1045, 0.375, 0.1045, 0.5, 0.03937, 0.625, 0.03937, 0.625, 0.1045, 0.5, 0.1045, 0.4085, 0.375, 0.4085, 0.3293, 0.4085, 0.3293, 0.4085, 0.375, 0.4085, 0.2835, 0.5, 0.2835, 0.5, 0.2835, 0.4085, 0.2835, 0.4085, 0.2835, 0.5, 0.2835, 0.5, 0.2835, 0.4085, 0.2835, 0.5, 0.2835, 0.5915, 0.2835, 0.5915, 0.2835, 0.5, 0.2835, 0.6104, 0.8896, 0.5, 0.8896, 0.5, 0.8896, 0.6104, 0.8896, 0.6104, 0.8896, 0.5, 0.8896, 0.5, 0.8896, 0.6104, 0.8896, 0.5, 0.8896, 0.3896, 0.8896, 0.3896, 0.8896, 0.5, 0.8896, 0.4085, 0.375, 0.4085, 0.3293, 0.4085, 0.3293, 0.4085, 0.375, 0.4085, 0.375, 0.4085, 0.3293, 0.4085, 0.3293, 0.4085, 0.375, 0.4085, 0.3293, 0.4085, 0.2835, 0.4085, 0.2835, 0.4085, 0.3293, 0.4085, 0.2835, 0.5, 0.2835, 0.5, 0.2835, 0.4085, 0.2835, 0.4085, 0.2835, 0.5, 0.2835, 0.5, 0.2835, 0.4085, 0.2835, 0.5, 0.2835, 0.5915, 0.2835, 0.5915, 0.2835, 0.5, 0.2835, 0.4085, 0.2835, 0.5, 0.2835, 0.5, 0.2835, 0.4085, 0.2835, 0.4085, 0.2835, 0.5, 0.2835, 0.5, 0.2835, 0.4085, 0.2835, 0.5, 0.2835, 0.5915, 0.2835, 0.5915, 0.2835, 0.5, 0.2835, 0.6082, 0.375, 0.6082, 0.3209, 0.625, 0.3125, 0.625, 0.375, 0.5915, 0.375, 0.5915, 0.3293, 0.6082, 0.3209, 0.6082, 0.375, 0.5915, 0.3293, 0.5915, 0.2835, 0.6082, 0.2668, 0.6082, 0.3209, 0.6082, 0.2668, 0.5, 0.2668, 0.5, 0.25, 0.625, 0.25, 0.5915, 0.2835, 0.5, 0.2835, 0.5, 0.2668, 0.6082, 0.2668, 0.5, 0.2835, 0.4085, 0.2835, 0.3918, 0.2668, 0.5, 0.2668, 0.75, 0.75, 0.8125, 0.75, 0.8125, 0.75, 0.75, 0.75, 0.75, 0.75, 0.8125, 0.75, 0.8125, 0.75, 0.75, 0.75, 0.8125, 0.75, 0.875, 0.75, 0.875, 0.75, 0.8125, 0.75, 0.75, 0.7106, 0.8125, 0.7106, 0.8125, 0.75, 0.75, 0.75, 0.75, 0.5409, 0.8125, 0.5409, 0.8125, 0.6455, 0.75, 0.6455, 0.8125, 0.5409, 0.875, 0.5409, 0.875, 0.6455, 0.8125, 0.6455, 0.75, 0.6455, 0.8125, 0.6455, 0.8125, 0.7106, 0.75, 0.7106, 0.5, 0.0, 0.625, 0.0, 0.625, 0.03937, 0.5, 0.03937, 0.375, 0.0, 0.5, 0.0, 0.5, 0.03937, 0.375, 0.03937, 0.125, 0.6455, 0.1875, 0.6455, 0.1875, 0.7106, 0.125, 0.7106, 0.1875, 0.6455, 0.25, 0.6455, 0.25, 0.7106, 0.1875, 0.7106, 0.8125, 0.6455, 0.875, 0.6455, 0.875, 0.7106, 0.8125, 0.7106, 0.4085, 0.3454, 0.4085, 0.3131, 0.4085, 0.3293, 0.4085, 0.3131, 0.4085, 0.3454, 0.4085, 0.3293, 0.4085, 0.3376, 0.4085, 0.3376, 0.4085, 0.3376, 0.4085, 0.3376, 0.4085, 0.3293, 0.4085, 0.3131, 0.4085, 0.2835, 0.4085, 0.2835, 0.4085, 0.3293, 0.4085, 0.375, 0.4085, 0.3454, 0.4085, 0.3454, 0.4085, 0.375, 0.4085, 0.375, 0.4085, 0.3454, 0.4085, 0.3293, 0.4085, 0.3293, 0.4085, 0.375, 0.4085, 0.3131, 0.4085, 0.2835, 0.4085, 0.2835, 0.4085, 0.3131, 0.4085, 0.3293, 0.4085, 0.2835, 0.4085, 0.2835, 0.4085, 0.3131, 0.4085, 0.3293, 0.4085, 0.375, 0.4085, 0.3293, 0.4085, 0.3293, 0.4085, 0.3454, 0.4085, 0.375, 0.4085, 0.3376, 0.4085, 0.3209, 0.4085, 0.3131, 0.4085, 0.3454, 0.4085, 0.3209, 0.4085, 0.3376, 0.4085, 0.3454, 0.4085, 0.3131, 0.4085, 0.3209, 0.4085, 0.3209, 0.4085, 0.3131, 0.4085, 0.3131, 0.4085, 0.3376, 0.4085, 0.3376, 0.4085, 0.3454, 0.4085, 0.3454, 0.4085, 0.3209, 0.4085, 0.3209, 0.4085, 0.3376, 0.4085, 0.3376, 0.4085, 0.3376, 0.4085, 0.3209, 0.4085, 0.3209, 0.4085, 0.3376, 0.4085, 0.3209, 0.4085, 0.3209, 0.4085, 0.3209, 0.4085, 0.3209, 0.4085, 0.3209, 0.4085, 0.3376, 0.4085, 0.3376, 0.4085, 0.3209])
me_cube.materials.append(mat_material)
me_cube.materials.append(mat_material_001)
me_cube.materials.append(mat_material_002)
me_cube.materials.append(mat_material_003)
me_cube.materials.append(mat_material_004)
me_cube.materials.append(mat_material_005)
me_cube.materials.append(mat_material_006)
me_cube.materials.append(mat_material_007)
me_cube.use_mirror_vertex_groups = False
me_cube.update()

# ---- objects
ob_cube = bpy.data.objects.new('Cube', me_cube)
ob_light = bpy.data.objects.new('Light', light_light)
ob_camera = bpy.data.objects.new('Camera', cam_camera)

# ---- transforms, parenting, visibility, modifiers, constraints
ob_cube.location = (-4.665, 5.834, 10.06)
ob_cube.rotation_euler = (1.571, -0.0, 0.0)
ob_cube.scale = (3.246, 9.95, 2.066)
ob_cube.lock_rotations_4d = False
ob_cube.empty_display_type = 'ARROWS'
ob_cube.lineart.crease_threshold = 0.0
_m = ob_cube.modifiers.new('Mirror', 'MIRROR')
_m = ob_cube.modifiers.new('Subdivision', 'SUBSURF')
_m.levels = 6
_m.render_levels = 6
ob_light.location = (4.076, 1.005, 5.904)
ob_light.rotation_euler = (0.6503, 0.05522, 1.866)
ob_light.lock_rotations_4d = False
ob_light.empty_display_type = 'ARROWS'
ob_light.color = (0.0, 0.0, 0.0, 0.0)
ob_light.lineart.crease_threshold = 0.0
ob_camera.location = (7.359, -6.926, 4.958)
ob_camera.rotation_euler = (1.109, 0.0, 0.8149)
ob_camera.lock_rotations_4d = False
ob_camera.empty_display_type = 'ARROWS'
ob_camera.color = (0.0, 0.0, 0.0, 0.0)
ob_camera.display_type = 'WIRE'
ob_camera.lineart.crease_threshold = 0.0

# ---- collection membership
col_collection.objects.link(ob_cube)
col_collection.objects.link(ob_light)
col_collection.objects.link(ob_camera)

# ---- scene / render settings (as saved in the file)
scene.camera = ob_camera
scene.frame_start = 1; scene.frame_end = 250; scene.frame_set(1)
scene.render.engine = 'BLENDER_EEVEE_NEXT'
scene.render.bake_bias = 0.0
scene.render.bake_samples = 0
scene.render.compositor_device = 'GPU'
scene.eevee.use_volume_custom_range = False
scene.eevee.fast_gi_thickness_near = 0.1
scene.eevee.fast_gi_thickness_far = 0.0
scene.eevee.ray_tracing_options.screen_trace_thickness = 0.1
bpy.context.view_layer.update()
